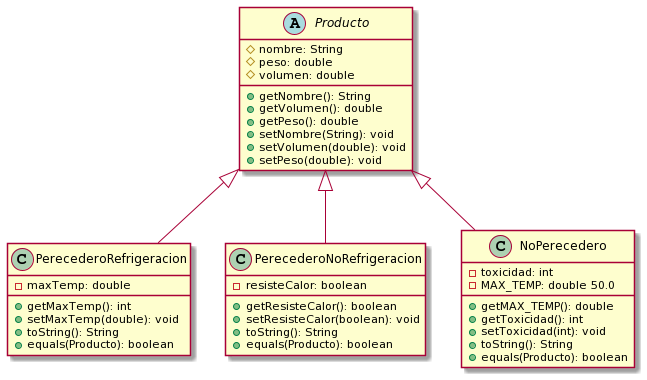

The diagram above was rendered by PlantUML. Its source (embedded in the PNG):
@startuml
abstract class Producto {
 # nombre: String
 # peso: double
 # volumen: double
 + getNombre(): String
 + getVolumen(): double
 + getPeso(): double
 + setNombre(String): void
 + setVolumen(double): void
 + setPeso(double): void
}

class PerecederoRefrigeracion {
 - maxTemp: double
 + getMaxTemp(): int
 + setMaxTemp(double): void
 + toString(): String
 + equals(Producto): boolean
}

class PerecederoNoRefrigeracion {
 - resisteCalor: boolean
 + getResisteCalor(): boolean
 + setResisteCalor(boolean): void
 + toString(): String
 + equals(Producto): boolean
}

class NoPerecedero {
 - toxicidad: int
 - MAX_TEMP: double 50.0
 + getMAX_TEMP(): double
 + getToxicidad(): int
 + setToxicidad(int): void
 + toString(): String
 + equals(Producto): boolean
}

Producto <|-- PerecederoRefrigeracion
Producto <|-- NoPerecedero
Producto <|-- PerecederoNoRefrigeracion
@enduml